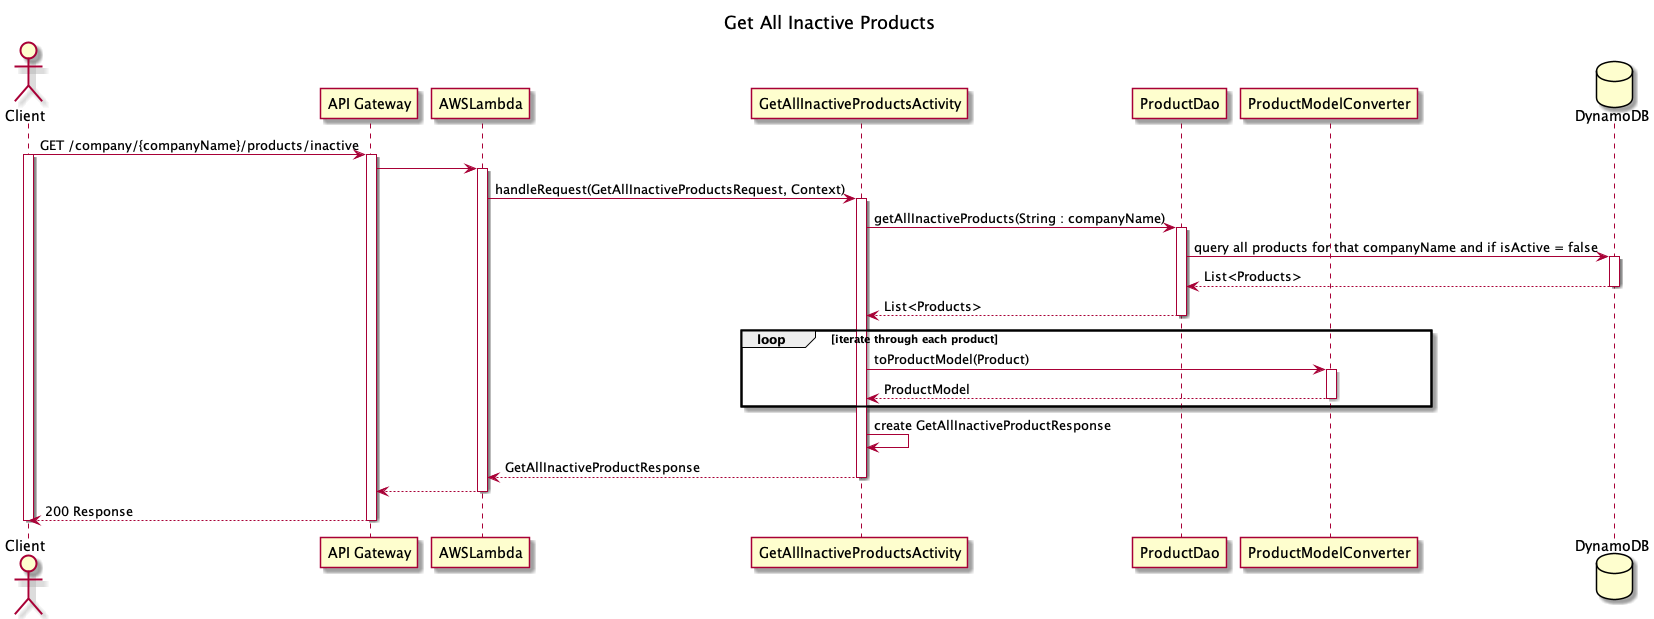

The diagram above was rendered by PlantUML. Its source (embedded in the PNG):
@startuml
title Get All Inactive Products

actor Client
participant "API Gateway" as APIGateway
participant AWSLambda
participant GetAllInactiveProductsActivity
participant ProductDao
participant ProductModelConverter

database DynamoDB

Client -> APIGateway : GET /company/{companyName}/products/inactive
activate Client
activate APIGateway
APIGateway -> AWSLambda
activate AWSLambda
AWSLambda -> GetAllInactiveProductsActivity :  handleRequest(GetAllInactiveProductsRequest, Context)
activate GetAllInactiveProductsActivity

GetAllInactiveProductsActivity -> ProductDao : getAllInactiveProducts(String : companyName)
activate ProductDao
ProductDao -> DynamoDB : query all products for that companyName and if isActive = false
activate DynamoDB

ProductDao <-- DynamoDB : List<Products>
deactivate DynamoDB
GetAllInactiveProductsActivity <-- ProductDao : List<Products>
deactivate ProductDao
Loop iterate through each product
GetAllInactiveProductsActivity -> ProductModelConverter : toProductModel(Product)
activate ProductModelConverter
GetAllInactiveProductsActivity <-- ProductModelConverter : ProductModel
deactivate ProductModelConverter
end
GetAllInactiveProductsActivity -> GetAllInactiveProductsActivity: create GetAllInactiveProductResponse
AWSLambda <-- GetAllInactiveProductsActivity : GetAllInactiveProductResponse
deactivate GetAllInactiveProductsActivity
APIGateway <-- AWSLambda
deactivate AWSLambda
Client <-- APIGateway : 200 Response
deactivate APIGateway
deactivate Client

@enduml